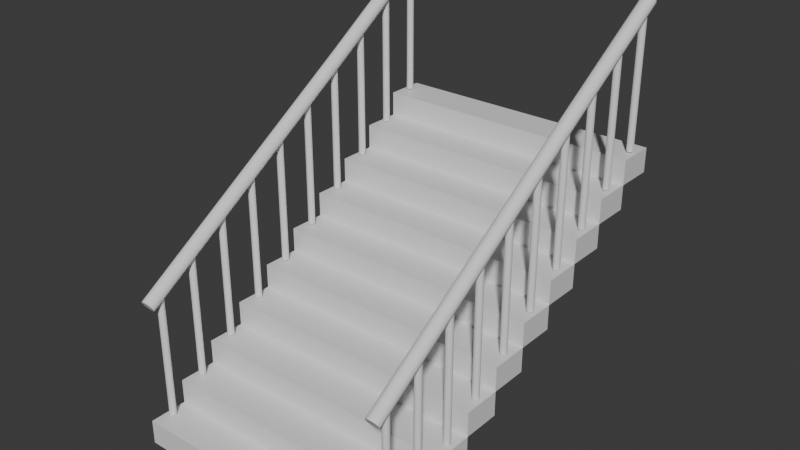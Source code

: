 # Source: escadas.blend  (saved by Blender 4.3.34; exported with 4.5.12 LTS)
import bpy
from mathutils import Matrix  # noqa: F401  (used for matrix-valued properties, if any)

bpy.ops.wm.read_factory_settings(use_empty=True)
scene = bpy.context.scene
scene.name = 'Scene'

# ---- collections
col_collection = bpy.data.collections.new('Collection'); scene.collection.children.link(col_collection)

# ---- materials (node trees are filled in below, after node groups)
mat_material = bpy.data.materials.new('Material')
mat_material.alpha_threshold = 0.0
mat_material.roughness = 0.5
mat_material.line_color = (0.0, 0.0, 0.0, 1.0)

# ---- material node trees
mat_material.use_nodes = True; mat_material.node_tree.nodes.clear()
_N = mat_material.node_tree.nodes; _L = mat_material.node_tree.links
n0 = _N.new('ShaderNodeOutputMaterial'); n0.name = 'Material Output'; n0.location = (300, 300)
n1 = _N.new('ShaderNodeBsdfPrincipled'); n1.name = 'Principled BSDF'; n1.location = (10, 300)
n1.inputs[3].default_value = 1.45
_L.new(n1.outputs[0], n0.inputs[0])
n0.is_active_output = True

# ---- world
world_world = bpy.data.worlds.new('World'); scene.world = world_world
world_world.use_nodes = True; world_world.node_tree.nodes.clear()
_N = world_world.node_tree.nodes; _L = world_world.node_tree.links
n0 = _N.new('ShaderNodeOutputWorld'); n0.name = 'World Output'; n0.location = (300, 300)
n1 = _N.new('ShaderNodeBackground'); n1.name = 'Background'; n1.location = (10, 300)
n1.inputs[0].default_value = (0.05088, 0.05088, 0.05088, 1.0)
_L.new(n1.outputs[0], n0.inputs[0])
n0.is_active_output = True
world_world.color = (0.05088, 0.05088, 0.05088)
world_world.sun_shadow_jitter_overblur = 0.0

# ---- meshes
me_cube = bpy.data.meshes.new('Cube')
me_cube.from_pydata([(1.0, 0.14, 0.09), (1.0, 0.14, -0.09), (1.0, -0.14, 0.09), (1.0, -0.14, -0.09), (-1.0, 0.14, 0.09), (-1.0, 0.14, -0.09), (-1.0, -0.14, 0.09), (-1.0, -0.14, -0.09)], [], [(0, 4, 6, 2), (3, 2, 6, 7), (7, 6, 4, 5), (5, 1, 3, 7), (1, 0, 2, 3), (5, 4, 0, 1)])
_uv = me_cube.uv_layers.new(name='UVMap')
_uv.uv.foreach_set('vector', [0.625, 0.5, 0.875, 0.5, 0.875, 0.75, 0.625, 0.75, 0.375, 0.75, 0.625, 0.75, 0.625, 1.0, 0.375, 1.0, 0.375, 0.0, 0.625, 0.0, 0.625, 0.25, 0.375, 0.25, 0.125, 0.5, 0.375, 0.5, 0.375, 0.75, 0.125, 0.75, 0.375, 0.5, 0.625, 0.5, 0.625, 0.75, 0.375, 0.75, 0.375, 0.25, 0.625, 0.25, 0.625, 0.5, 0.375, 0.5])
me_cube.materials.append(mat_material)
me_cube.use_mirror_vertex_groups = False
me_cube.update()
me_cylinder = bpy.data.meshes.new('Cylinder')
me_cylinder.from_pydata([(0.95, 0.025, 0.1), (0.95, 0.025, 1.1), (0.9549, 0.02452, 0.1), (0.9549, 0.02452, 1.1), (0.9596, 0.0231, 0.1), (0.9596, 0.0231, 1.1), (0.9639, 0.02079, 0.1), (0.9639, 0.02079, 1.1), (0.9677, 0.01768, 0.1), (0.9677, 0.01768, 1.1), (0.9708, 0.01389, 0.1), (0.9708, 0.01389, 1.1), (0.9731, 0.009567, 0.1), (0.9731, 0.009567, 1.1), (0.9745, 0.004877, 0.1), (0.9745, 0.004877, 1.1), (0.975, 0.0, 0.1), (0.975, 0.0, 1.1), (0.9745, -0.004877, 0.1), (0.9745, -0.004877, 1.1), (0.9731, -0.009567, 0.1), (0.9731, -0.009567, 1.1), (0.9708, -0.01389, 0.1), (0.9708, -0.01389, 1.1), (0.9677, -0.01768, 0.1), (0.9677, -0.01768, 1.1), (0.9639, -0.02079, 0.1), (0.9639, -0.02079, 1.1), (0.9596, -0.0231, 0.1), (0.9596, -0.0231, 1.1), (0.9549, -0.02452, 0.1), (0.9549, -0.02452, 1.1), (0.95, -0.025, 0.1), (0.95, -0.025, 1.1), (0.9451, -0.02452, 0.1), (0.9451, -0.02452, 1.1), (0.9404, -0.0231, 0.1), (0.9404, -0.0231, 1.1), (0.9361, -0.02079, 0.1), (0.9361, -0.02079, 1.1), (0.9323, -0.01768, 0.1), (0.9323, -0.01768, 1.1), (0.9292, -0.01389, 0.1), (0.9292, -0.01389, 1.1), (0.9269, -0.009567, 0.1), (0.9269, -0.009567, 1.1), (0.9255, -0.004877, 0.1), (0.9255, -0.004877, 1.1), (0.925, 0.0, 0.1), (0.925, 0.0, 1.1), (0.9255, 0.004877, 0.1), (0.9255, 0.004877, 1.1), (0.9269, 0.009567, 0.1), (0.9269, 0.009567, 1.1), (0.9292, 0.01389, 0.1), (0.9292, 0.01389, 1.1), (0.9323, 0.01768, 0.1), (0.9323, 0.01768, 1.1), (0.9361, 0.02079, 0.1), (0.9361, 0.02079, 1.1), (0.9404, 0.0231, 0.1), (0.9404, 0.0231, 1.1), (0.9451, 0.02452, 0.1), (0.9451, 0.02452, 1.1)], [], [(0, 1, 3, 2), (2, 3, 5, 4), (4, 5, 7, 6), (6, 7, 9, 8), (8, 9, 11, 10), (10, 11, 13, 12), (12, 13, 15, 14), (14, 15, 17, 16), (16, 17, 19, 18), (18, 19, 21, 20), (20, 21, 23, 22), (22, 23, 25, 24), (24, 25, 27, 26), (26, 27, 29, 28), (28, 29, 31, 30), (30, 31, 33, 32), (32, 33, 35, 34), (34, 35, 37, 36), (36, 37, 39, 38), (38, 39, 41, 40), (40, 41, 43, 42), (42, 43, 45, 44), (44, 45, 47, 46), (46, 47, 49, 48), (48, 49, 51, 50), (50, 51, 53, 52), (52, 53, 55, 54), (54, 55, 57, 56), (56, 57, 59, 58), (58, 59, 61, 60), (3, 1, 63, 61, 59, 57, 55, 53, 51, 49, 47, 45, 43, 41, 39, 37, 35, 33, 31, 29, 27, 25, 23, 21, 19, 17, 15, 13, 11, 9, 7, 5), (60, 61, 63, 62), (62, 63, 1, 0), (0, 2, 4, 6, 8, 10, 12, 14, 16, 18, 20, 22, 24, 26, 28, 30, 32, 34, 36, 38, 40, 42, 44, 46, 48, 50, 52, 54, 56, 58, 60, 62)])
_uv = me_cylinder.uv_layers.new(name='UVMap')
_uv.uv.foreach_set('vector', [1.0, 0.5, 1.0, 1.0, 0.9688, 1.0, 0.9688, 0.5, 0.9688, 0.5, 0.9688, 1.0, 0.9375, 1.0, 0.9375, 0.5, 0.9375, 0.5, 0.9375, 1.0, 0.9062, 1.0, 0.9062, 0.5, 0.9062, 0.5, 0.9062, 1.0, 0.875, 1.0, 0.875, 0.5, 0.875, 0.5, 0.875, 1.0, 0.8438, 1.0, 0.8438, 0.5, 0.8438, 0.5, 0.8438, 1.0, 0.8125, 1.0, 0.8125, 0.5, 0.8125, 0.5, 0.8125, 1.0, 0.7812, 1.0, 0.7812, 0.5, 0.7812, 0.5, 0.7812, 1.0, 0.75, 1.0, 0.75, 0.5, 0.75, 0.5, 0.75, 1.0, 0.7188, 1.0, 0.7188, 0.5, 0.7188, 0.5, 0.7188, 1.0, 0.6875, 1.0, 0.6875, 0.5, 0.6875, 0.5, 0.6875, 1.0, 0.6562, 1.0, 0.6562, 0.5, 0.6562, 0.5, 0.6562, 1.0, 0.625, 1.0, 0.625, 0.5, 0.625, 0.5, 0.625, 1.0, 0.5938, 1.0, 0.5938, 0.5, 0.5938, 0.5, 0.5938, 1.0, 0.5625, 1.0, 0.5625, 0.5, 0.5625, 0.5, 0.5625, 1.0, 0.5312, 1.0, 0.5312, 0.5, 0.5312, 0.5, 0.5312, 1.0, 0.5, 1.0, 0.5, 0.5, 0.5, 0.5, 0.5, 1.0, 0.4688, 1.0, 0.4688, 0.5, 0.4688, 0.5, 0.4688, 1.0, 0.4375, 1.0, 0.4375, 0.5, 0.4375, 0.5, 0.4375, 1.0, 0.4062, 1.0, 0.4062, 0.5, 0.4062, 0.5, 0.4062, 1.0, 0.375, 1.0, 0.375, 0.5, 0.375, 0.5, 0.375, 1.0, 0.3438, 1.0, 0.3438, 0.5, 0.3438, 0.5, 0.3438, 1.0, 0.3125, 1.0, 0.3125, 0.5, 0.3125, 0.5, 0.3125, 1.0, 0.2812, 1.0, 0.2812, 0.5, 0.2812, 0.5, 0.2812, 1.0, 0.25, 1.0, 0.25, 0.5, 0.25, 0.5, 0.25, 1.0, 0.2188, 1.0, 0.2188, 0.5, 0.2188, 0.5, 0.2188, 1.0, 0.1875, 1.0, 0.1875, 0.5, 0.1875, 0.5, 0.1875, 1.0, 0.1562, 1.0, 0.1562, 0.5, 0.1562, 0.5, 0.1562, 1.0, 0.125, 1.0, 0.125, 0.5, 0.125, 0.5, 0.125, 1.0, 0.09375, 1.0, 0.09375, 0.5, 0.09375, 0.5, 0.09375, 1.0, 0.0625, 1.0, 0.0625, 0.5, 0.2968, 0.4854, 0.25, 0.49, 0.2032, 0.4854, 0.1582, 0.4717, 0.1167, 0.4496, 0.08029, 0.4197, 0.05045, 0.3833, 0.02827, 0.3418, 0.01461, 0.2968, 0.01, 0.25, 0.01461, 0.2032, 0.02827, 0.1582, 0.05045, 0.1167, 0.08029, 0.08029, 0.1167, 0.05045, 0.1582, 0.02827, 0.2032, 0.01461, 0.25, 0.01, 0.2968, 0.01461, 0.3418, 0.02827, 0.3833, 0.05045, 0.4197, 0.08029, 0.4496, 0.1167, 0.4717, 0.1582, 0.4854, 0.2032, 0.49, 0.25, 0.4854, 0.2968, 0.4717, 0.3418, 0.4496, 0.3833, 0.4197, 0.4197, 0.3833, 0.4496, 0.3418, 0.4717, 0.0625, 0.5, 0.0625, 1.0, 0.03125, 1.0, 0.03125, 0.5, 0.03125, 0.5, 0.03125, 1.0, 0.0, 1.0, 0.0, 0.5, 0.75, 0.49, 0.7968, 0.4854, 0.8418, 0.4717, 0.8833, 0.4496, 0.9197, 0.4197, 0.9496, 0.3833, 0.9717, 0.3418, 0.9854, 0.2968, 0.99, 0.25, 0.9854, 0.2032, 0.9717, 0.1582, 0.9496, 0.1167, 0.9197, 0.08029, 0.8833, 0.05045, 0.8418, 0.02827, 0.7968, 0.01461, 0.75, 0.01, 0.7032, 0.01461, 0.6582, 0.02827, 0.6167, 0.05045, 0.5803, 0.08029, 0.5504, 0.1167, 0.5283, 0.1582, 0.5146, 0.2032, 0.51, 0.25, 0.5146, 0.2968, 0.5283, 0.3418, 0.5504, 0.3833, 0.5803, 0.4197, 0.6167, 0.4496, 0.6582, 0.4717, 0.7032, 0.4854])
me_cylinder.update()
me_cylinder_003 = bpy.data.meshes.new('Cylinder.003')
me_cylinder_003.from_pydata([(-0.9408, 1.76, 2.149), (-0.9511, 2.597, 2.699), (-0.9311, 1.759, 2.15), (-0.9414, 2.597, 2.7), (-0.9218, 1.758, 2.153), (-0.932, 2.595, 2.702), (-0.9133, 1.755, 2.157), (-0.9235, 2.592, 2.707), (-0.9058, 1.752, 2.162), (-0.9161, 2.589, 2.712), (-0.8998, 1.747, 2.169), (-0.91, 2.585, 2.718), (-0.8954, 1.743, 2.176), (-0.9056, 2.58, 2.726), (-0.8927, 1.737, 2.184), (-0.903, 2.575, 2.734), (-0.892, 1.732, 2.192), (-0.9022, 2.569, 2.742), (-0.8932, 1.727, 2.2), (-0.9034, 2.564, 2.75), (-0.8963, 1.722, 2.208), (-0.9065, 2.559, 2.758), (-0.9011, 1.717, 2.215), (-0.9113, 2.554, 2.765), (-0.9075, 1.713, 2.222), (-0.9177, 2.55, 2.771), (-0.9152, 1.71, 2.227), (-0.9254, 2.547, 2.776), (-0.9239, 1.707, 2.23), (-0.9342, 2.545, 2.78), (-0.9334, 1.706, 2.232), (-0.9436, 2.543, 2.782), (-0.9431, 1.705, 2.233), (-0.9534, 2.543, 2.783), (-0.9529, 1.706, 2.232), (-0.9631, 2.543, 2.782), (-0.9622, 1.708, 2.23), (-0.9724, 2.545, 2.779), (-0.9707, 1.71, 2.226), (-0.981, 2.548, 2.775), (-0.9781, 1.714, 2.22), (-0.9884, 2.551, 2.77), (-0.9842, 1.718, 2.214), (-0.9944, 2.555, 2.763), (-0.9886, 1.723, 2.206), (-0.9988, 2.56, 2.756), (-0.9912, 1.728, 2.199), (-1.001, 2.565, 2.748), (-0.992, 1.733, 2.19), (-1.002, 2.571, 2.74), (-0.9908, 1.739, 2.182), (-1.001, 2.576, 2.732), (-0.9877, 1.744, 2.174), (-0.998, 2.581, 2.724), (-0.9829, 1.749, 2.167), (-0.9932, 2.586, 2.717), (-0.9765, 1.753, 2.161), (-0.9868, 2.59, 2.711), (-0.9688, 1.756, 2.156), (-0.979, 2.593, 2.705), (-0.9601, 1.758, 2.152), (-0.9703, 2.596, 2.702), (-0.9506, 1.76, 2.15), (-0.9609, 2.597, 2.7), (-0.9427, -0.07726, 0.9496), (-0.933, -0.07792, 0.9505), (-0.9237, -0.0796, 0.9531), (-0.9152, -0.08224, 0.9571), (-0.9077, -0.08574, 0.9625), (-0.9017, -0.08996, 0.9689), (-0.8973, -0.09475, 0.9763), (-0.8946, -0.09991, 0.9842), (-0.8939, -0.1053, 0.9924), (-0.8951, -0.1106, 1.0), (-0.8982, -0.1157, 1.008), (-0.903, -0.1203, 1.015), (-0.9094, -0.1244, 1.022), (-0.9171, -0.1277, 1.027), (-0.9258, -0.1301, 1.03), (-0.9353, -0.1315, 1.033), (-0.945, -0.1319, 1.033), (-0.9548, -0.1313, 1.032), (-0.9641, -0.1296, 1.03), (-0.9726, -0.127, 1.026), (-0.9801, -0.1235, 1.02), (-0.9861, -0.1192, 1.014), (-0.9905, -0.1144, 1.007), (-0.9931, -0.1093, 0.9987), (-0.9939, -0.1039, 0.9905), (-0.9927, -0.09861, 0.9823), (-0.9896, -0.09352, 0.9745), (-0.9848, -0.08886, 0.9674), (-0.9784, -0.0848, 0.9612), (-0.9707, -0.0815, 0.9561), (-0.962, -0.07909, 0.9524), (-0.9525, -0.07766, 0.9502)], [], [(0, 1, 3, 2), (2, 3, 5, 4), (4, 5, 7, 6), (6, 7, 9, 8), (8, 9, 11, 10), (10, 11, 13, 12), (12, 13, 15, 14), (14, 15, 17, 16), (16, 17, 19, 18), (18, 19, 21, 20), (20, 21, 23, 22), (22, 23, 25, 24), (24, 25, 27, 26), (26, 27, 29, 28), (28, 29, 31, 30), (30, 31, 33, 32), (32, 33, 35, 34), (34, 35, 37, 36), (36, 37, 39, 38), (38, 39, 41, 40), (40, 41, 43, 42), (42, 43, 45, 44), (44, 45, 47, 46), (46, 47, 49, 48), (48, 49, 51, 50), (50, 51, 53, 52), (52, 53, 55, 54), (54, 55, 57, 56), (56, 57, 59, 58), (58, 59, 61, 60), (3, 1, 63, 61, 59, 57, 55, 53, 51, 49, 47, 45, 43, 41, 39, 37, 35, 33, 31, 29, 27, 25, 23, 21, 19, 17, 15, 13, 11, 9, 7, 5), (60, 61, 63, 62), (62, 63, 1, 0), (34, 36, 82, 81), (64, 65, 66, 67, 68, 69, 70, 71, 72, 73, 74, 75, 76, 77, 78, 79, 80, 81, 82, 83, 84, 85, 86, 87, 88, 89, 90, 91, 92, 93, 94, 95), (52, 54, 91, 90), (8, 10, 69, 68), (26, 28, 78, 77), (44, 46, 87, 86), (0, 2, 65, 64), (62, 0, 64, 95), (18, 20, 74, 73), (36, 38, 83, 82), (54, 56, 92, 91), (10, 12, 70, 69), (28, 30, 79, 78), (46, 48, 88, 87), (2, 4, 66, 65), (20, 22, 75, 74), (38, 40, 84, 83), (56, 58, 93, 92), (12, 14, 71, 70), (30, 32, 80, 79), (48, 50, 89, 88), (4, 6, 67, 66), (22, 24, 76, 75), (40, 42, 85, 84), (58, 60, 94, 93), (14, 16, 72, 71), (32, 34, 81, 80), (50, 52, 90, 89), (6, 8, 68, 67), (24, 26, 77, 76), (42, 44, 86, 85), (60, 62, 95, 94), (16, 18, 73, 72)])
_uv = me_cylinder_003.uv_layers.new(name='UVMap')
_uv.uv.foreach_set('vector', [1.0, 0.5, 1.0, 1.0, 0.9688, 1.0, 0.9688, 0.5, 0.9688, 0.5, 0.9688, 1.0, 0.9375, 1.0, 0.9375, 0.5, 0.9375, 0.5, 0.9375, 1.0, 0.9062, 1.0, 0.9062, 0.5, 0.9062, 0.5, 0.9062, 1.0, 0.875, 1.0, 0.875, 0.5, 0.875, 0.5, 0.875, 1.0, 0.8438, 1.0, 0.8438, 0.5, 0.8438, 0.5, 0.8438, 1.0, 0.8125, 1.0, 0.8125, 0.5, 0.8125, 0.5, 0.8125, 1.0, 0.7812, 1.0, 0.7812, 0.5, 0.7812, 0.5, 0.7812, 1.0, 0.75, 1.0, 0.75, 0.5, 0.75, 0.5, 0.75, 1.0, 0.7188, 1.0, 0.7188, 0.5, 0.7188, 0.5, 0.7188, 1.0, 0.6875, 1.0, 0.6875, 0.5, 0.6875, 0.5, 0.6875, 1.0, 0.6562, 1.0, 0.6562, 0.5, 0.6562, 0.5, 0.6562, 1.0, 0.625, 1.0, 0.625, 0.5, 0.625, 0.5, 0.625, 1.0, 0.5938, 1.0, 0.5938, 0.5, 0.5938, 0.5, 0.5938, 1.0, 0.5625, 1.0, 0.5625, 0.5, 0.5625, 0.5, 0.5625, 1.0, 0.5312, 1.0, 0.5312, 0.5, 0.5312, 0.5, 0.5312, 1.0, 0.5, 1.0, 0.5, 0.5, 0.5, 0.5, 0.5, 1.0, 0.4688, 1.0, 0.4688, 0.5, 0.4688, 0.5, 0.4688, 1.0, 0.4375, 1.0, 0.4375, 0.5, 0.4375, 0.5, 0.4375, 1.0, 0.4062, 1.0, 0.4062, 0.5, 0.4062, 0.5, 0.4062, 1.0, 0.375, 1.0, 0.375, 0.5, 0.375, 0.5, 0.375, 1.0, 0.3438, 1.0, 0.3438, 0.5, 0.3438, 0.5, 0.3438, 1.0, 0.3125, 1.0, 0.3125, 0.5, 0.3125, 0.5, 0.3125, 1.0, 0.2812, 1.0, 0.2812, 0.5, 0.2812, 0.5, 0.2812, 1.0, 0.25, 1.0, 0.25, 0.5, 0.25, 0.5, 0.25, 1.0, 0.2188, 1.0, 0.2188, 0.5, 0.2188, 0.5, 0.2188, 1.0, 0.1875, 1.0, 0.1875, 0.5, 0.1875, 0.5, 0.1875, 1.0, 0.1562, 1.0, 0.1562, 0.5, 0.1562, 0.5, 0.1562, 1.0, 0.125, 1.0, 0.125, 0.5, 0.125, 0.5, 0.125, 1.0, 0.09375, 1.0, 0.09375, 0.5, 0.09375, 0.5, 0.09375, 1.0, 0.0625, 1.0, 0.0625, 0.5, 0.2968, 0.4854, 0.25, 0.49, 0.2032, 0.4854, 0.1582, 0.4717, 0.1167, 0.4496, 0.08029, 0.4197, 0.05045, 0.3833, 0.02827, 0.3418, 0.01461, 0.2968, 0.01, 0.25, 0.01461, 0.2032, 0.02827, 0.1582, 0.05045, 0.1167, 0.08029, 0.08029, 0.1167, 0.05045, 0.1582, 0.02827, 0.2032, 0.01461, 0.25, 0.01, 0.2968, 0.01461, 0.3418, 0.02827, 0.3833, 0.05045, 0.4197, 0.08029, 0.4496, 0.1167, 0.4717, 0.1582, 0.4854, 0.2032, 0.49, 0.25, 0.4854, 0.2968, 0.4717, 0.3418, 0.4496, 0.3833, 0.4197, 0.4197, 0.3833, 0.4496, 0.3418, 0.4717, 0.0625, 0.5, 0.0625, 1.0, 0.03125, 1.0, 0.03125, 0.5, 0.03125, 0.5, 0.03125, 1.0, 0.0, 1.0, 0.0, 0.5, 0.4688, 0.5, 0.4375, 0.5, 0.4375, 0.5, 0.4688, 0.5, 0.75, 0.49, 0.7968, 0.4854, 0.8418, 0.4717, 0.8833, 0.4496, 0.9197, 0.4197, 0.9496, 0.3833, 0.9717, 0.3418, 0.9854, 0.2968, 0.99, 0.25, 0.9854, 0.2032, 0.9717, 0.1582, 0.9496, 0.1167, 0.9197, 0.08029, 0.8833, 0.05045, 0.8418, 0.02827, 0.7968, 0.01461, 0.75, 0.01, 0.7032, 0.01461, 0.6582, 0.02827, 0.6167, 0.05045, 0.5803, 0.08029, 0.5504, 0.1167, 0.5283, 0.1582, 0.5146, 0.2032, 0.51, 0.25, 0.5146, 0.2968, 0.5283, 0.3418, 0.5504, 0.3833, 0.5803, 0.4197, 0.6167, 0.4496, 0.6582, 0.4717, 0.7032, 0.4854, 0.1875, 0.5, 0.1562, 0.5, 0.1562, 0.5, 0.1875, 0.5, 0.875, 0.5, 0.8438, 0.5, 0.8438, 0.5, 0.875, 0.5, 0.5938, 0.5, 0.5625, 0.5, 0.5625, 0.5, 0.5938, 0.5, 0.3125, 0.5, 0.2812, 0.5, 0.2812, 0.5, 0.3125, 0.5, 1.0, 0.5, 0.9688, 0.5, 0.9688, 0.5, 1.0, 0.5, 0.03125, 0.5, 0.0, 0.5, 0.0, 0.5, 0.03125, 0.5, 0.7188, 0.5, 0.6875, 0.5, 0.6875, 0.5, 0.7188, 0.5, 0.4375, 0.5, 0.4062, 0.5, 0.4062, 0.5, 0.4375, 0.5, 0.1562, 0.5, 0.125, 0.5, 0.125, 0.5, 0.1562, 0.5, 0.8438, 0.5, 0.8125, 0.5, 0.8125, 0.5, 0.8438, 0.5, 0.5625, 0.5, 0.5312, 0.5, 0.5312, 0.5, 0.5625, 0.5, 0.2812, 0.5, 0.25, 0.5, 0.25, 0.5, 0.2812, 0.5, 0.9688, 0.5, 0.9375, 0.5, 0.9375, 0.5, 0.9688, 0.5, 0.6875, 0.5, 0.6562, 0.5, 0.6562, 0.5, 0.6875, 0.5, 0.4062, 0.5, 0.375, 0.5, 0.375, 0.5, 0.4062, 0.5, 0.125, 0.5, 0.09375, 0.5, 0.09375, 0.5, 0.125, 0.5, 0.8125, 0.5, 0.7812, 0.5, 0.7812, 0.5, 0.8125, 0.5, 0.5312, 0.5, 0.5, 0.5, 0.5, 0.5, 0.5312, 0.5, 0.25, 0.5, 0.2188, 0.5, 0.2188, 0.5, 0.25, 0.5, 0.9375, 0.5, 0.9062, 0.5, 0.9062, 0.5, 0.9375, 0.5, 0.6562, 0.5, 0.625, 0.5, 0.625, 0.5, 0.6562, 0.5, 0.375, 0.5, 0.3438, 0.5, 0.3438, 0.5, 0.375, 0.5, 0.09375, 0.5, 0.0625, 0.5, 0.0625, 0.5, 0.09375, 0.5, 0.7812, 0.5, 0.75, 0.5, 0.75, 0.5, 0.7812, 0.5, 0.5, 0.5, 0.4688, 0.5, 0.4688, 0.5, 0.5, 0.5, 0.2188, 0.5, 0.1875, 0.5, 0.1875, 0.5, 0.2188, 0.5, 0.9062, 0.5, 0.875, 0.5, 0.875, 0.5, 0.9062, 0.5, 0.625, 0.5, 0.5938, 0.5, 0.5938, 0.5, 0.625, 0.5, 0.3438, 0.5, 0.3125, 0.5, 0.3125, 0.5, 0.3438, 0.5, 0.0625, 0.5, 0.03125, 0.5, 0.03125, 0.5, 0.0625, 0.5, 0.75, 0.5, 0.7188, 0.5, 0.7188, 0.5, 0.75, 0.5])
me_cylinder_003.update()

# ---- objects
ob_degraus = bpy.data.objects.new('Degraus', me_cube)
ob_escada = bpy.data.objects.new('Escada', None)
ob_base_corrimao = bpy.data.objects.new('Base_corrimao', me_cylinder)
ob_corrimao_001 = bpy.data.objects.new('corrimao.001', me_cylinder_003)

# ---- transforms, parenting, visibility, modifiers, constraints
ob_degraus.parent = ob_escada
ob_degraus.location = (0.0, 0.0, 0.0)
ob_degraus.lock_rotations_4d = False
ob_degraus.empty_display_type = 'ARROWS'
ob_degraus.lineart.crease_threshold = 0.0
_m = ob_degraus.modifiers.new('Array', 'ARRAY')
_m.count = 10
_m.relative_offset_displace = (0.0, 1.0, 1.0)
ob_escada.location = (0.0, 0.0, 0.0)
ob_base_corrimao.parent = ob_escada
ob_base_corrimao.location = (0.0, 0.0, 0.0)
_m = ob_base_corrimao.modifiers.new('Array', 'ARRAY')
_m.count = 10
_m.use_constant_offset = True
_m.constant_offset_displace = (0.0, 0.28, 0.18)
_m.use_relative_offset = False
_m.relative_offset_displace = (0.0, 1.0, 1.0)
_m = ob_base_corrimao.modifiers.new('Mirror', 'MIRROR')
_m.mirror_object = ob_degraus
ob_corrimao_001.location = (0.0, 0.0, 0.0)
_m = ob_corrimao_001.modifiers.new('Mirror', 'MIRROR')

# ---- collection membership
col_collection.objects.link(ob_degraus)
col_collection.objects.link(ob_escada)
col_collection.objects.link(ob_base_corrimao)
col_collection.objects.link(ob_corrimao_001)

# ---- scene / render settings (as saved in the file)
scene.frame_start = 1; scene.frame_end = 250; scene.frame_set(1)
scene.render.engine = 'BLENDER_EEVEE_NEXT'
bpy.context.view_layer.update()

# ---- added for rendering (the .blend has no active camera and no usable light): camera, sun
cam_auto = bpy.data.cameras.new('AutoCamera')
cam_auto.lens = 50.0
cam_auto.sensor_width = 36.0
cam_auto.clip_end = 1000.0
ob_auto_camera = bpy.data.objects.new('AutoCamera', cam_auto)
scene.collection.objects.link(ob_auto_camera)
ob_auto_camera.location = (4.14908, -3.7189, 4.66559)
ob_auto_camera.rotation_euler = (1.09748, -7.21219e-08, 0.694738)
scene.camera = ob_auto_camera
light_auto_sun = bpy.data.lights.new('AutoSun', 'SUN')
light_auto_sun.energy = 3.0
light_auto_sun.angle = 0.0523599
ob_auto_sun = bpy.data.objects.new('AutoSun', light_auto_sun)
scene.collection.objects.link(ob_auto_sun)
ob_auto_sun.rotation_euler = (0.872665, 0.174533, 0.523599)
bpy.context.view_layer.update()
